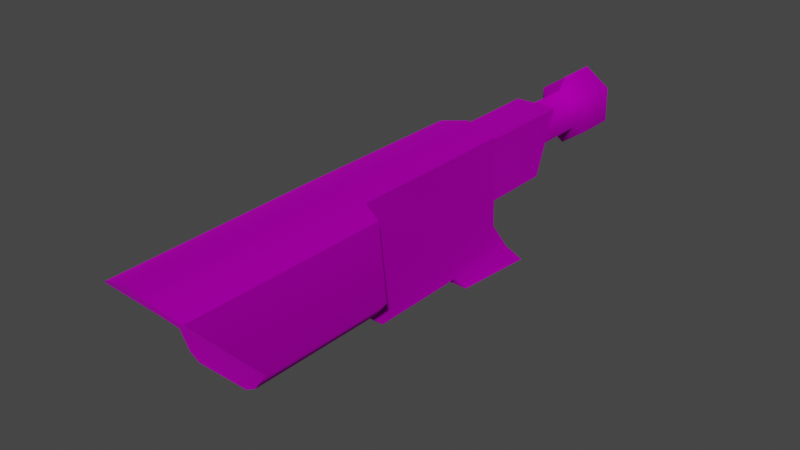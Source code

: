 # Source: TE_FireSleet_Scope.blend  (saved by Blender 2.80.75; exported with 4.5.12 LTS)
import bpy
from mathutils import Matrix  # noqa: F401  (used for matrix-valued properties, if any)

bpy.ops.wm.read_factory_settings(use_empty=True)
scene = bpy.context.scene
scene.name = 'Scene'

# ---- collections
col_collection = bpy.data.collections.new('Collection'); scene.collection.children.link(col_collection)

# ---- images (referenced by path relative to the original .blend; pixels are not part of the script)
import os
ASSET_DIR = os.environ.get("B2B_ASSET_DIR", "")  # directory of the original .blend (textures are referenced by path, not embedded)
HERE = os.path.dirname(os.path.abspath(__file__))  # packed textures are extracted next to this script under _unpacked/

def load_image(name, relpath, width, height, colorspace="sRGB"):
    """Load a texture the original file referenced (path relative to the .blend, or extracted next to this script)."""
    p = next((c for c in (os.path.join(HERE, relpath), os.path.join(ASSET_DIR, relpath)) if relpath and os.path.exists(c)), "")
    if p:
        img = bpy.data.images.load(p, check_existing=True)
        img.name = name
    else:  # same state as the original file: an image datablock whose file is absent (Cycles renders it pink)
        img = bpy.data.images.new(name, width, height)
        img.source = "FILE"
        img.filepath = "//" + (relpath or name)
    img.colorspace_settings.name = colorspace
    return img
img_map__2_001 = load_image('Map #2.001', 'fire_sleet.png', 1024, 1024, 'sRGB')

# ---- materials (node trees are filled in below, after node groups)
mat_01___default_slot__1 = bpy.data.materials.new('01 - Default Slot #1')
mat_01___default_slot__1.use_transparent_shadow = False
mat_01___default_slot__1.diffuse_color = (0.0, 0.0, 0.0, 1.0)
mat_01___default_slot__1.roughness = 0.5528
mat_01___default_slot__1.specular_intensity = 1.0
mat_01___default_slot__1.metallic = 1.0
mat_fire_sleet_001 = bpy.data.materials.new('fire_sleet.001')
mat_fire_sleet_001.use_transparent_shadow = False
mat_fire_sleet_001.diffuse_color = (0.588, 0.588, 0.588, 1.0)
mat_fire_sleet_001.roughness = 0.8586
mat_fire_sleet_001.specular_intensity = 0.0
mat_fire_sleet_001.metallic = 1.0
mat_emissive_001 = bpy.data.materials.new('emissive.001')
mat_emissive_001.use_transparent_shadow = False
mat_emissive_001.diffuse_color = (0.1569, 0.698, 0.6549, 1.0)
mat_emissive_001.roughness = 0.8586
mat_emissive_001.specular_intensity = 0.0
mat_emissive_001.metallic = 1.0
mat_01___default_slot__4_001 = bpy.data.materials.new('01 - Default Slot #4.001')
mat_01___default_slot__4_001.use_transparent_shadow = False
mat_01___default_slot__4_001.diffuse_color = (0.0, 0.0, 0.0, 1.0)
mat_01___default_slot__4_001.roughness = 0.5528
mat_01___default_slot__4_001.specular_intensity = 1.0
mat_01___default_slot__4_001.metallic = 1.0
mat_01___default_slot__5_001 = bpy.data.materials.new('01 - Default Slot #5.001')
mat_01___default_slot__5_001.use_transparent_shadow = False
mat_01___default_slot__5_001.diffuse_color = (0.0, 0.0, 0.0, 1.0)
mat_01___default_slot__5_001.roughness = 0.5528
mat_01___default_slot__5_001.specular_intensity = 1.0
mat_01___default_slot__5_001.metallic = 1.0
mat_01___default_slot__6_001 = bpy.data.materials.new('01 - Default Slot #6.001')
mat_01___default_slot__6_001.use_transparent_shadow = False
mat_01___default_slot__6_001.diffuse_color = (0.0, 0.0, 0.0, 1.0)
mat_01___default_slot__6_001.roughness = 0.5528
mat_01___default_slot__6_001.specular_intensity = 1.0
mat_01___default_slot__6_001.metallic = 1.0
mat_01___default_slot__7_001 = bpy.data.materials.new('01 - Default Slot #7.001')
mat_01___default_slot__7_001.use_transparent_shadow = False
mat_01___default_slot__7_001.diffuse_color = (0.0, 0.0, 0.0, 1.0)
mat_01___default_slot__7_001.roughness = 0.5528
mat_01___default_slot__7_001.specular_intensity = 1.0
mat_01___default_slot__7_001.metallic = 1.0
mat_01___default_slot__8_001 = bpy.data.materials.new('01 - Default Slot #8.001')
mat_01___default_slot__8_001.use_transparent_shadow = False
mat_01___default_slot__8_001.diffuse_color = (0.0, 0.0, 0.0, 1.0)
mat_01___default_slot__8_001.roughness = 0.5528
mat_01___default_slot__8_001.specular_intensity = 1.0
mat_01___default_slot__8_001.metallic = 1.0
mat_01___default_slot__9_001 = bpy.data.materials.new('01 - Default Slot #9.001')
mat_01___default_slot__9_001.use_transparent_shadow = False
mat_01___default_slot__9_001.diffuse_color = (0.0, 0.0, 0.0, 1.0)
mat_01___default_slot__9_001.roughness = 0.5528
mat_01___default_slot__9_001.specular_intensity = 1.0
mat_01___default_slot__9_001.metallic = 1.0
mat_01___default_slot__10_001 = bpy.data.materials.new('01 - Default Slot #10.001')
mat_01___default_slot__10_001.use_transparent_shadow = False
mat_01___default_slot__10_001.diffuse_color = (0.0, 0.0, 0.0, 1.0)
mat_01___default_slot__10_001.roughness = 0.5528
mat_01___default_slot__10_001.specular_intensity = 1.0
mat_01___default_slot__10_001.metallic = 1.0

# ---- material node trees
mat_01___default_slot__1.use_nodes = True; mat_01___default_slot__1.node_tree.nodes.clear()
_N = mat_01___default_slot__1.node_tree.nodes; _L = mat_01___default_slot__1.node_tree.links
n0 = _N.new('ShaderNodeOutputMaterial'); n0.name = 'Material Output'; n0.location = (300, 300)
n1 = _N.new('ShaderNodeBsdfPrincipled'); n1.name = 'Principled BSDF'; n1.location = (10, 300)
n1.distribution = 'GGX'
n1.subsurface_method = 'BURLEY'
n1.inputs[0].default_value = (0.0, 0.0, 0.0, 1.0)
n1.inputs[1].default_value = 1.0
n1.inputs[2].default_value = 0.5528
n1.inputs[3].default_value = 1.45
n1.inputs[13].default_value = 2.0
n1.inputs[27].default_value = (0.0, 0.0, 0.0, 1.0)
n1.inputs[28].default_value = 1.0
n2 = _N.new('ShaderNodeNormalMap'); n2.name = 'Normal Map'; n2.location = (-300, -300)
n2.label = 'Normal/Map'
n2.inputs[0].default_value = 0.14
_L.new(n1.outputs[0], n0.inputs[0])
_L.new(n2.outputs[0], n1.inputs[5])
n0.is_active_output = True
mat_fire_sleet_001.use_nodes = True; mat_fire_sleet_001.node_tree.nodes.clear()
_N = mat_fire_sleet_001.node_tree.nodes; _L = mat_fire_sleet_001.node_tree.links
n0 = _N.new('ShaderNodeOutputMaterial'); n0.name = 'Material Output'; n0.location = (300, 300)
n1 = _N.new('ShaderNodeBsdfPrincipled'); n1.name = 'Principled BSDF'; n1.location = (10, 300)
n1.distribution = 'GGX'
n1.subsurface_method = 'BURLEY'
n1.inputs[1].default_value = 1.0
n1.inputs[2].default_value = 0.8586
n1.inputs[3].default_value = 1.45
n1.inputs[13].default_value = 0.0
n1.inputs[27].default_value = (0.0, 0.0, 0.0, 1.0)
n1.inputs[28].default_value = 1.0
n2 = _N.new('ShaderNodeNormalMap'); n2.name = 'Normal Map'; n2.location = (-300, -300)
n2.label = 'Normal/Map'
n2.inputs[0].default_value = 0.14
n3 = _N.new('ShaderNodeTexImage'); n3.name = 'Image Texture'; n3.location = (-300, 600)
n3.image = img_map__2_001
_L.new(n1.outputs[0], n0.inputs[0])
_L.new(n2.outputs[0], n1.inputs[5])
_L.new(n3.outputs[0], n1.inputs[0])
n0.is_active_output = True
mat_emissive_001.use_nodes = True; mat_emissive_001.node_tree.nodes.clear()
_N = mat_emissive_001.node_tree.nodes; _L = mat_emissive_001.node_tree.links
n0 = _N.new('ShaderNodeOutputMaterial'); n0.name = 'Material Output'; n0.location = (300, 300)
n1 = _N.new('ShaderNodeBsdfPrincipled'); n1.name = 'Principled BSDF'; n1.location = (10, 300)
n1.distribution = 'GGX'
n1.subsurface_method = 'BURLEY'
n1.inputs[0].default_value = (0.1569, 0.698, 0.6549, 1.0)
n1.inputs[1].default_value = 1.0
n1.inputs[2].default_value = 0.8586
n1.inputs[3].default_value = 1.45
n1.inputs[13].default_value = 0.0
n1.inputs[27].default_value = (0.0, 0.0, 0.0, 1.0)
n1.inputs[28].default_value = 1.0
n2 = _N.new('ShaderNodeNormalMap'); n2.name = 'Normal Map'; n2.location = (-300, -300)
n2.label = 'Normal/Map'
n2.inputs[0].default_value = 0.14
_L.new(n1.outputs[0], n0.inputs[0])
_L.new(n2.outputs[0], n1.inputs[5])
n0.is_active_output = True
mat_01___default_slot__4_001.use_nodes = True; mat_01___default_slot__4_001.node_tree.nodes.clear()
_N = mat_01___default_slot__4_001.node_tree.nodes; _L = mat_01___default_slot__4_001.node_tree.links
n0 = _N.new('ShaderNodeOutputMaterial'); n0.name = 'Material Output'; n0.location = (300, 300)
n1 = _N.new('ShaderNodeBsdfPrincipled'); n1.name = 'Principled BSDF'; n1.location = (10, 300)
n1.distribution = 'GGX'
n1.subsurface_method = 'BURLEY'
n1.inputs[0].default_value = (0.0, 0.0, 0.0, 1.0)
n1.inputs[1].default_value = 1.0
n1.inputs[2].default_value = 0.5528
n1.inputs[3].default_value = 1.45
n1.inputs[13].default_value = 2.0
n1.inputs[27].default_value = (0.0, 0.0, 0.0, 1.0)
n1.inputs[28].default_value = 1.0
n2 = _N.new('ShaderNodeNormalMap'); n2.name = 'Normal Map'; n2.location = (-300, -300)
n2.label = 'Normal/Map'
n2.inputs[0].default_value = 0.14
_L.new(n1.outputs[0], n0.inputs[0])
_L.new(n2.outputs[0], n1.inputs[5])
n0.is_active_output = True
mat_01___default_slot__5_001.use_nodes = True; mat_01___default_slot__5_001.node_tree.nodes.clear()
_N = mat_01___default_slot__5_001.node_tree.nodes; _L = mat_01___default_slot__5_001.node_tree.links
n0 = _N.new('ShaderNodeOutputMaterial'); n0.name = 'Material Output'; n0.location = (300, 300)
n1 = _N.new('ShaderNodeBsdfPrincipled'); n1.name = 'Principled BSDF'; n1.location = (10, 300)
n1.distribution = 'GGX'
n1.subsurface_method = 'BURLEY'
n1.inputs[0].default_value = (0.0, 0.0, 0.0, 1.0)
n1.inputs[1].default_value = 1.0
n1.inputs[2].default_value = 0.5528
n1.inputs[3].default_value = 1.45
n1.inputs[13].default_value = 2.0
n1.inputs[27].default_value = (0.0, 0.0, 0.0, 1.0)
n1.inputs[28].default_value = 1.0
n2 = _N.new('ShaderNodeNormalMap'); n2.name = 'Normal Map'; n2.location = (-300, -300)
n2.label = 'Normal/Map'
n2.inputs[0].default_value = 0.14
_L.new(n1.outputs[0], n0.inputs[0])
_L.new(n2.outputs[0], n1.inputs[5])
n0.is_active_output = True
mat_01___default_slot__6_001.use_nodes = True; mat_01___default_slot__6_001.node_tree.nodes.clear()
_N = mat_01___default_slot__6_001.node_tree.nodes; _L = mat_01___default_slot__6_001.node_tree.links
n0 = _N.new('ShaderNodeOutputMaterial'); n0.name = 'Material Output'; n0.location = (300, 300)
n1 = _N.new('ShaderNodeBsdfPrincipled'); n1.name = 'Principled BSDF'; n1.location = (10, 300)
n1.distribution = 'GGX'
n1.subsurface_method = 'BURLEY'
n1.inputs[0].default_value = (0.0, 0.0, 0.0, 1.0)
n1.inputs[1].default_value = 1.0
n1.inputs[2].default_value = 0.5528
n1.inputs[3].default_value = 1.45
n1.inputs[13].default_value = 2.0
n1.inputs[27].default_value = (0.0, 0.0, 0.0, 1.0)
n1.inputs[28].default_value = 1.0
n2 = _N.new('ShaderNodeNormalMap'); n2.name = 'Normal Map'; n2.location = (-300, -300)
n2.label = 'Normal/Map'
n2.inputs[0].default_value = 0.14
_L.new(n1.outputs[0], n0.inputs[0])
_L.new(n2.outputs[0], n1.inputs[5])
n0.is_active_output = True
mat_01___default_slot__7_001.use_nodes = True; mat_01___default_slot__7_001.node_tree.nodes.clear()
_N = mat_01___default_slot__7_001.node_tree.nodes; _L = mat_01___default_slot__7_001.node_tree.links
n0 = _N.new('ShaderNodeOutputMaterial'); n0.name = 'Material Output'; n0.location = (300, 300)
n1 = _N.new('ShaderNodeBsdfPrincipled'); n1.name = 'Principled BSDF'; n1.location = (10, 300)
n1.distribution = 'GGX'
n1.subsurface_method = 'BURLEY'
n1.inputs[0].default_value = (0.0, 0.0, 0.0, 1.0)
n1.inputs[1].default_value = 1.0
n1.inputs[2].default_value = 0.5528
n1.inputs[3].default_value = 1.45
n1.inputs[13].default_value = 2.0
n1.inputs[27].default_value = (0.0, 0.0, 0.0, 1.0)
n1.inputs[28].default_value = 1.0
n2 = _N.new('ShaderNodeNormalMap'); n2.name = 'Normal Map'; n2.location = (-300, -300)
n2.label = 'Normal/Map'
n2.inputs[0].default_value = 0.14
_L.new(n1.outputs[0], n0.inputs[0])
_L.new(n2.outputs[0], n1.inputs[5])
n0.is_active_output = True
mat_01___default_slot__8_001.use_nodes = True; mat_01___default_slot__8_001.node_tree.nodes.clear()
_N = mat_01___default_slot__8_001.node_tree.nodes; _L = mat_01___default_slot__8_001.node_tree.links
n0 = _N.new('ShaderNodeOutputMaterial'); n0.name = 'Material Output'; n0.location = (300, 300)
n1 = _N.new('ShaderNodeBsdfPrincipled'); n1.name = 'Principled BSDF'; n1.location = (10, 300)
n1.distribution = 'GGX'
n1.subsurface_method = 'BURLEY'
n1.inputs[0].default_value = (0.0, 0.0, 0.0, 1.0)
n1.inputs[1].default_value = 1.0
n1.inputs[2].default_value = 0.5528
n1.inputs[3].default_value = 1.45
n1.inputs[13].default_value = 2.0
n1.inputs[27].default_value = (0.0, 0.0, 0.0, 1.0)
n1.inputs[28].default_value = 1.0
n2 = _N.new('ShaderNodeNormalMap'); n2.name = 'Normal Map'; n2.location = (-300, -300)
n2.label = 'Normal/Map'
n2.inputs[0].default_value = 0.14
_L.new(n1.outputs[0], n0.inputs[0])
_L.new(n2.outputs[0], n1.inputs[5])
n0.is_active_output = True
mat_01___default_slot__9_001.use_nodes = True; mat_01___default_slot__9_001.node_tree.nodes.clear()
_N = mat_01___default_slot__9_001.node_tree.nodes; _L = mat_01___default_slot__9_001.node_tree.links
n0 = _N.new('ShaderNodeOutputMaterial'); n0.name = 'Material Output'; n0.location = (300, 300)
n1 = _N.new('ShaderNodeBsdfPrincipled'); n1.name = 'Principled BSDF'; n1.location = (10, 300)
n1.distribution = 'GGX'
n1.subsurface_method = 'BURLEY'
n1.inputs[0].default_value = (0.0, 0.0, 0.0, 1.0)
n1.inputs[1].default_value = 1.0
n1.inputs[2].default_value = 0.5528
n1.inputs[3].default_value = 1.45
n1.inputs[13].default_value = 2.0
n1.inputs[27].default_value = (0.0, 0.0, 0.0, 1.0)
n1.inputs[28].default_value = 1.0
n2 = _N.new('ShaderNodeNormalMap'); n2.name = 'Normal Map'; n2.location = (-300, -300)
n2.label = 'Normal/Map'
n2.inputs[0].default_value = 0.14
_L.new(n1.outputs[0], n0.inputs[0])
_L.new(n2.outputs[0], n1.inputs[5])
n0.is_active_output = True
mat_01___default_slot__10_001.use_nodes = True; mat_01___default_slot__10_001.node_tree.nodes.clear()
_N = mat_01___default_slot__10_001.node_tree.nodes; _L = mat_01___default_slot__10_001.node_tree.links
n0 = _N.new('ShaderNodeOutputMaterial'); n0.name = 'Material Output'; n0.location = (300, 300)
n1 = _N.new('ShaderNodeBsdfPrincipled'); n1.name = 'Principled BSDF'; n1.location = (10, 300)
n1.distribution = 'GGX'
n1.subsurface_method = 'BURLEY'
n1.inputs[0].default_value = (0.0, 0.0, 0.0, 1.0)
n1.inputs[1].default_value = 1.0
n1.inputs[2].default_value = 0.5528
n1.inputs[3].default_value = 1.45
n1.inputs[13].default_value = 2.0
n1.inputs[27].default_value = (0.0, 0.0, 0.0, 1.0)
n1.inputs[28].default_value = 1.0
n2 = _N.new('ShaderNodeNormalMap'); n2.name = 'Normal Map'; n2.location = (-300, -300)
n2.label = 'Normal/Map'
n2.inputs[0].default_value = 0.14
_L.new(n1.outputs[0], n0.inputs[0])
_L.new(n2.outputs[0], n1.inputs[5])
n0.is_active_output = True

# ---- world
world_world = bpy.data.worlds.new('World'); scene.world = world_world
world_world.use_nodes = True; world_world.node_tree.nodes.clear()
_N = world_world.node_tree.nodes; _L = world_world.node_tree.links
n0 = _N.new('ShaderNodeOutputWorld'); n0.name = 'World Output'; n0.location = (300, 300)
n1 = _N.new('ShaderNodeBackground'); n1.name = 'Background'; n1.location = (10, 300)
n1.inputs[0].default_value = (0.05088, 0.05088, 0.05088, 1.0)
_L.new(n1.outputs[0], n0.inputs[0])
n0.is_active_output = True
world_world.color = (0.05088, 0.05088, 0.05088)
world_world.use_sun_shadow = False
world_world.sun_shadow_jitter_overblur = 0.0

# ---- meshes
me_mesh_003 = bpy.data.meshes.new('Mesh.003')
me_mesh_003.from_pydata([(0.1006, 0.107, 0.05276), (0.03378, 0.0527, 0.04443), (-0.08462, 0.05002, 0.04352), (-0.07332, -0.444, 0.02309), (0.04012, -0.3476, 0.02688), (0.06728, -0.3482, 0.02705), (0.06317, -0.1696, 0.03259), (0.08563, -0.145, 0.03351), (0.08161, -0.01552, 0.03752), (0.09412, -0.007756, 0.04914), (0.101, 0.1085, 0.004732), (0.03407, 0.054, 0.00257), (-0.09535, 0.05099, 0.001579), (-0.08392, -0.4484, -0.01391), (0.04038, -0.3465, -0.009869), (0.09445, -0.006259, 0.001111), (0.08187, -0.01437, 0.0007706), (0.08589, -0.1439, -0.003237), (0.06342, -0.1685, -0.00416), (0.06754, -0.3471, -0.009699), (0.0373, -0.1706, 0.03749), (-0.07949, -0.1741, 0.03657), (-0.05864, -0.4333, 0.04651), (0.03653, -0.3487, 0.05729), (0.05948, -0.3489, 0.04114), (0.05514, -0.1703, 0.04668), (0.03332, -0.1715, 0.06279), (-0.06478, -0.1742, 0.05454), (0.07743, 0.08836, 0.04072), (0.07784, 0.08963, 0.003984), (0.01677, 0.06923, 0.002925), (0.01007, 0.06812, 0.03127), (-0.07283, 0.06631, 0.03064), (-0.07384, 0.06713, 0.002231), (0.01413, 0.1599, 0.005731), (0.007359, 0.161, 0.03415), (-0.07653, 0.1917, 0.03453), (-0.07755, 0.1926, 0.006115), (-0.07799, 0.2503, 0.005608), (-0.06222, 0.2501, 0.02881), (-0.03037, 0.2511, 0.02906), (-0.01428, 0.2523, 0.00611), (-0.03005, 0.2525, -0.01709), (-0.0619, 0.2515, -0.01734), (-0.07541, 0.1661, 0.003001), (-0.05964, 0.1659, 0.0262), (-0.02779, 0.1669, 0.02645), (-0.0117, 0.1681, 0.003503), (-0.02747, 0.1683, -0.0197), (-0.05932, 0.1673, -0.01995), (-0.07034, 0.2621, 0.04023), (-0.09369, 0.2624, 0.005875), (-0.06987, 0.2642, -0.02811), (-0.0227, 0.2656, -0.02774), (0.0006535, 0.2653, 0.006619), (-0.02317, 0.2635, 0.04061), (-0.07194, 0.3142, 0.04185), (-0.09529, 0.3146, 0.007489), (-0.07147, 0.3163, -0.0265), (-0.02429, 0.3178, -0.02613), (-0.0009444, 0.3174, 0.008233), (-0.02477, 0.3156, 0.04222), (0.1013, 0.11, -0.04329), (0.07794, 0.09065, -0.03277), (0.007753, 0.1628, -0.02265), (-0.07614, 0.1935, -0.02228), (-0.08404, 0.05263, -0.04019), (-0.07891, -0.1715, -0.04714), (-0.07281, -0.4417, -0.0504), (0.04063, -0.3454, -0.04661), (0.06779, -0.346, -0.04644), (0.06368, -0.1673, -0.04091), (0.08614, -0.1427, -0.03998), (0.08212, -0.01323, -0.03598), (0.09479, -0.004762, -0.04691), (0.03425, -0.1673, -0.07158), (0.05585, -0.1671, -0.05512), (0.06018, -0.3457, -0.06066), (0.03746, -0.3445, -0.07708), (-0.06396, -0.1705, -0.06488), (-0.05781, -0.4296, -0.07291), (0.03788, -0.168, -0.04622), (0.03436, 0.0553, -0.03929), (0.01046, 0.06989, -0.02553), (-0.07243, 0.06808, -0.02616)], [], [(0, 10, 29), (29, 28, 0), (34, 37, 36), (36, 35, 34), (12, 13, 3), (12, 3, 21), (12, 21, 2), (13, 14, 4), (4, 3, 13), (14, 19, 5), (5, 4, 14), (19, 18, 6), (6, 5, 19), (18, 17, 7), (7, 6, 18), (17, 16, 8), (8, 7, 17), (16, 15, 9), (9, 8, 16), (23, 24, 25), (25, 26, 23), (27, 22, 23), (23, 26, 27), (0, 28, 8), (8, 9, 0), (1, 2, 21), (21, 20, 1), (3, 4, 23), (23, 22, 3), (4, 5, 24), (24, 23, 4), (5, 6, 25), (25, 24, 5), (6, 20, 26), (26, 25, 6), (20, 21, 27), (27, 26, 20), (21, 3, 22), (22, 27, 21), (8, 28, 1), (1, 20, 6), (8, 1, 6), (8, 6, 7), (1, 28, 29), (29, 11, 1), (11, 30, 31), (31, 1, 11), (1, 31, 32), (32, 2, 1), (2, 32, 33), (33, 12, 2), (30, 34, 35), (35, 31, 30), (31, 35, 36), (36, 32, 31), (32, 36, 37), (37, 33, 32), (38, 44, 45), (45, 39, 38), (39, 45, 46), (46, 40, 39), (40, 46, 47), (47, 41, 40), (41, 47, 48), (48, 42, 41), (42, 48, 49), (49, 43, 42), (43, 49, 44), (44, 38, 43), (57, 56, 61), (61, 60, 59), (57, 61, 59), (58, 57, 59), (39, 50, 51), (51, 38, 39), (38, 51, 52), (52, 43, 38), (43, 52, 53), (53, 42, 43), (42, 53, 54), (54, 41, 42), (41, 54, 55), (55, 40, 41), (40, 55, 50), (50, 39, 40), (50, 56, 57), (57, 51, 50), (51, 57, 58), (58, 52, 51), (52, 58, 59), (59, 53, 52), (53, 59, 60), (60, 54, 53), (54, 60, 61), (61, 55, 54), (55, 61, 56), (56, 50, 55), (62, 63, 29), (29, 10, 62), (34, 64, 65), (65, 37, 34), (12, 66, 67), (12, 67, 68), (12, 68, 13), (13, 68, 69), (69, 14, 13), (14, 69, 70), (70, 19, 14), (19, 70, 71), (71, 18, 19), (18, 71, 72), (72, 17, 18), (17, 72, 73), (73, 16, 17), (16, 73, 74), (74, 15, 16), (78, 75, 76), (76, 77, 78), (79, 75, 78), (78, 80, 79), (62, 74, 73), (73, 63, 62), (82, 81, 67), (67, 66, 82), (68, 80, 78), (78, 69, 68), (69, 78, 77), (77, 70, 69), (70, 77, 76), (76, 71, 70), (71, 76, 75), (75, 81, 71), (81, 75, 79), (79, 67, 81), (67, 79, 80), (80, 68, 67), (73, 72, 71), (71, 81, 82), (73, 71, 82), (73, 82, 63), (82, 11, 29), (29, 63, 82), (11, 82, 83), (83, 30, 11), (82, 66, 84), (84, 83, 82), (66, 12, 33), (33, 84, 66), (30, 83, 64), (64, 34, 30), (83, 84, 65), (65, 64, 83), (84, 33, 37), (37, 65, 84)])
me_mesh_003.polygons.foreach_set('use_smooth', [True] * 154)
me_mesh_003.polygons.foreach_set('material_index', [1, 1, 1, 1, 1, 1, 1, 1, 1, 1, 1, 1, 1, 1, 1, 1, 1, 1, 1, 1, 1, 1, 1, 1, 1, 1, 1, 1, 1, 1, 1, 1, 1, 1, 1, 1, 1, 1, 1, 1, 1, 1, 1, 1, 1, 1, 1, 1, 1, 1, 1, 1, 1, 1, 1, 1, 1, 1, 1, 1, 1, 1, 1, 1, 1, 1, 1, 1, 1, 1, 1, 1, 1, 1, 1, 1, 1, 1, 1, 1, 1, 1, 1, 1, 1, 1, 1, 1, 1, 1, 1, 1, 1, 1, 1, 1, 1, 1, 1, 1, 1, 1, 1, 1, 1, 1, 1, 1, 1, 1, 1, 1, 1, 1, 1, 1, 1, 1, 1, 1, 1, 1, 1, 1, 1, 1, 1, 1, 1, 1, 1, 1, 1, 1, 1, 1, 1, 1, 1, 1, 1, 1, 1, 1, 1, 1, 1, 1, 1, 1, 1, 1, 1, 1])
_k = set([(0, 10), (0, 28), (1, 11), (1, 28), (1, 31), (2, 12), (2, 21), (2, 32), (3, 13), (3, 22), (5, 19), (5, 24), (6, 7), (6, 20), (6, 25), (7, 8), (8, 9), (8, 16), (9, 15), (10, 62), (11, 82), (12, 66), (13, 68), (15, 74), (16, 73), (19, 70), (20, 21), (21, 27), (22, 23), (22, 27), (23, 24), (25, 26), (26, 27), (30, 31), (30, 83), (31, 35), (32, 33), (32, 36), (33, 84), (34, 35), (34, 64), (35, 36), (36, 37), (37, 65), (38, 44), (38, 51), (40, 47), (41, 47), (41, 54), (43, 44), (51, 57), (54, 60), (56, 57), (56, 61), (57, 58), (58, 59), (59, 60), (60, 61), (62, 63), (63, 82), (64, 65), (64, 83), (65, 84), (66, 67), (66, 84), (67, 79), (67, 81), (68, 80), (70, 77), (71, 72), (71, 76), (71, 81), (72, 73), (73, 74), (75, 76), (75, 79), (77, 78), (78, 80), (79, 80), (82, 83)])
me_mesh_003.attributes.new('sharp_edge', 'BOOLEAN', 'EDGE').data.foreach_set('value', [ (min(e.vertices), max(e.vertices)) in _k for e in me_mesh_003.edges])
_uv = me_mesh_003.uv_layers.new(name='UVChannel_1')
_uv.uv.foreach_set('vector', [0.5216, 0.3696, 0.5216, 0.3907, 0.5009, 0.3907, 0.5009, 0.3907, 0.5008, 0.3746, 0.5216, 0.3696, 0.7068, 1.566, 0.6663, 1.566, 0.6667, 1.577, 0.6667, 1.577, 0.7039, 1.577, 0.7068, 1.566, 0.663, 0.6135, 0.519, 0.6118, 0.5186, 0.5992, 0.663, 0.6135, 0.5186, 0.5992, 0.5933, 0.5981, 0.663, 0.6135, 0.5933, 0.5981, 0.663, 0.5978, 0.4439, 0.3386, 0.4439, 0.2777, 0.4615, 0.2777, 0.4615, 0.2777, 0.4615, 0.3333, 0.4439, 0.3386, 0.4439, 0.2777, 0.4439, 0.2647, 0.4615, 0.2647, 0.4615, 0.2647, 0.4615, 0.2777, 0.4439, 0.2777, 0.5439, 0.5442, 0.5939, 0.5437, 0.5939, 0.5437, 0.5939, 0.5437, 0.5439, 0.5442, 0.5439, 0.5442, 0.5939, 0.5437, 0.6082, 0.5368, 0.6082, 0.5368, 0.6082, 0.5368, 0.5939, 0.5437, 0.5939, 0.5437, 0.6082, 0.5368, 0.6496, 0.5368, 0.6496, 0.5368, 0.6496, 0.5368, 0.6082, 0.5368, 0.6082, 0.5368, 0.6496, 0.5368, 0.652, 0.5305, 0.652, 0.5305, 0.652, 0.5305, 0.6496, 0.5368, 0.6496, 0.5368, 0.5444, 0.5551, 0.5439, 0.547, 0.5939, 0.5466, 0.5939, 0.5466, 0.5939, 0.5544, 0.5444, 0.5551, 0.5939, 0.5844, 0.523, 0.5832, 0.5444, 0.5551, 0.5444, 0.5551, 0.5939, 0.5544, 0.5939, 0.5844, 0.6774, 0.53, 0.6712, 0.5371, 0.6496, 0.5368, 0.6496, 0.5368, 0.652, 0.5305, 0.6774, 0.53, 0.6638, 0.5509, 0.6641, 0.582, 0.5939, 0.5821, 0.5939, 0.5821, 0.5939, 0.5514, 0.6638, 0.5509, 0.4615, 0.3333, 0.4615, 0.2777, 0.4761, 0.2793, 0.4761, 0.2793, 0.4725, 0.3261, 0.4615, 0.3333, 0.4615, 0.2777, 0.4615, 0.2647, 0.4683, 0.2684, 0.4683, 0.2684, 0.4761, 0.2793, 0.4615, 0.2777, 0.5439, 0.5442, 0.5939, 0.5437, 0.5939, 0.5466, 0.5939, 0.5466, 0.5439, 0.547, 0.5439, 0.5442, 0.7479, 0.4967, 0.7369, 0.4984, 0.7349, 0.509, 0.7349, 0.509, 0.7443, 0.5025, 0.7479, 0.4967, 0.7369, 0.4984, 0.6877, 0.4965, 0.6937, 0.5042, 0.6937, 0.5042, 0.7349, 0.509, 0.7369, 0.4984, 0.5933, 0.5981, 0.5186, 0.5992, 0.5221, 0.5844, 0.5221, 0.5844, 0.5933, 0.584, 0.5933, 0.5981, 0.6496, 0.5368, 0.6712, 0.5371, 0.6638, 0.5509, 0.6638, 0.5509, 0.5939, 0.5514, 0.5939, 0.5437, 0.6496, 0.5368, 0.6638, 0.5509, 0.5939, 0.5437, 0.6496, 0.5368, 0.5939, 0.5437, 0.6082, 0.5368, 0.4618, 0.3723, 0.5008, 0.3746, 0.5009, 0.3907, 0.5009, 0.3907, 0.4618, 0.3907, 0.4618, 0.3723, 0.6638, 0.5509, 0.6688, 0.5559, 0.6688, 0.5579, 0.6688, 0.5579, 0.6638, 0.5509, 0.6638, 0.5509, 0.6638, 0.5509, 0.6688, 0.5579, 0.669, 0.58, 0.669, 0.58, 0.6641, 0.582, 0.6638, 0.5509, 0.6641, 0.582, 0.669, 0.58, 0.669, 0.5804, 0.669, 0.5804, 0.6641, 0.587, 0.6641, 0.582, 0.6688, 0.5559, 0.7059, 0.5554, 0.7066, 0.5574, 0.7066, 0.5574, 0.6688, 0.5579, 0.6688, 0.5559, 0.6688, 0.5579, 0.7066, 0.5574, 0.7173, 0.5796, 0.7173, 0.5796, 0.669, 0.58, 0.6688, 0.5579, 0.6714, 0.573, 0.7048, 0.573, 0.7048, 0.5576, 0.7048, 0.5576, 0.6713, 0.5576, 0.6714, 0.573, 0.7361, 0.5765, 0.7092, 0.5765, 0.7092, 0.5718, 0.7092, 0.5718, 0.7361, 0.5718, 0.7361, 0.5765, 0.7361, 0.5718, 0.7092, 0.5718, 0.7092, 0.5622, 0.7092, 0.5622, 0.7361, 0.5622, 0.7361, 0.5718, 0.7361, 0.5622, 0.7092, 0.5622, 0.7092, 0.5575, 0.7092, 0.5575, 0.7361, 0.5575, 0.7361, 0.5622, 0.7366, 0.5565, 0.7096, 0.5565, 0.7096, 0.5615, 0.7096, 0.5615, 0.7366, 0.5615, 0.7366, 0.5565, 0.7366, 0.5615, 0.7096, 0.5615, 0.7096, 0.5715, 0.7096, 0.5715, 0.7366, 0.5715, 0.7366, 0.5615, 0.7366, 0.5715, 0.7096, 0.5715, 0.7096, 0.5765, 0.7096, 0.5765, 0.7366, 0.5765, 0.7366, 0.5715, 0.5534, 0.2568, 0.5217, 0.2778, 0.5217, 0.32, 0.5217, 0.32, 0.5534, 0.341, 0.5851, 0.32, 0.5534, 0.2568, 0.5217, 0.32, 0.5851, 0.32, 0.5851, 0.2778, 0.5534, 0.2568, 0.5851, 0.32, 0.7361, 0.5718, 0.7401, 0.574, 0.7401, 0.5811, 0.7401, 0.5811, 0.7361, 0.5765, 0.7361, 0.5718, 0.7366, 0.5765, 0.7406, 0.5813, 0.7406, 0.5739, 0.7406, 0.5739, 0.7366, 0.5715, 0.7366, 0.5765, 0.7366, 0.5715, 0.7406, 0.5739, 0.7406, 0.5591, 0.7406, 0.5591, 0.7366, 0.5615, 0.7366, 0.5715, 0.7366, 0.5615, 0.7406, 0.5591, 0.7406, 0.5517, 0.7406, 0.5517, 0.7366, 0.5565, 0.7366, 0.5615, 0.7361, 0.5575, 0.7401, 0.5529, 0.7401, 0.5599, 0.7401, 0.5599, 0.7361, 0.5622, 0.7361, 0.5575, 0.7361, 0.5622, 0.7401, 0.5599, 0.7401, 0.574, 0.7401, 0.574, 0.7361, 0.5718, 0.7361, 0.5622, 0.7401, 0.574, 0.7568, 0.574, 0.7568, 0.5811, 0.7568, 0.5811, 0.7401, 0.5811, 0.7401, 0.574, 0.7406, 0.5813, 0.7573, 0.5813, 0.7573, 0.5739, 0.7573, 0.5739, 0.7406, 0.5739, 0.7406, 0.5813, 0.7406, 0.5739, 0.7573, 0.5739, 0.7573, 0.5591, 0.7573, 0.5591, 0.7406, 0.5591, 0.7406, 0.5739, 0.7406, 0.5591, 0.7573, 0.5591, 0.7573, 0.5517, 0.7573, 0.5517, 0.7406, 0.5517, 0.7406, 0.5591, 0.7401, 0.5529, 0.7568, 0.5529, 0.7568, 0.5599, 0.7568, 0.5599, 0.7401, 0.5599, 0.7401, 0.5529, 0.7401, 0.5599, 0.7568, 0.5599, 0.7568, 0.574, 0.7568, 0.574, 0.7401, 0.574, 0.7401, 0.5599, 0.5216, 0.4119, 0.5008, 0.4069, 0.5009, 0.3907, 0.5009, 0.3907, 0.5216, 0.3907, 0.5216, 0.4119, 0.7068, 1.566, 0.7039, 1.554, 0.6667, 1.554, 0.6667, 1.554, 0.6663, 1.566, 0.7068, 1.566, 0.663, 0.6135, 0.663, 0.5978, 0.5933, 0.5981, 0.663, 0.6135, 0.5933, 0.5981, 0.5186, 0.5992, 0.663, 0.6135, 0.5186, 0.5992, 0.519, 0.6118, 0.4439, 0.3386, 0.4263, 0.3333, 0.4263, 0.2777, 0.4263, 0.2777, 0.4439, 0.2777, 0.4439, 0.3386, 0.4439, 0.2777, 0.4263, 0.2777, 0.4263, 0.2647, 0.4263, 0.2647, 0.4439, 0.2647, 0.4439, 0.2777, 0.5439, 0.5442, 0.5439, 0.5442, 0.5939, 0.5437, 0.5939, 0.5437, 0.5939, 0.5437, 0.5439, 0.5442, 0.5939, 0.5437, 0.5939, 0.5437, 0.6082, 0.5368, 0.6082, 0.5368, 0.6082, 0.5368, 0.5939, 0.5437, 0.6082, 0.5368, 0.6082, 0.5368, 0.6496, 0.5368, 0.6496, 0.5368, 0.6496, 0.5368, 0.6082, 0.5368, 0.6496, 0.5368, 0.6496, 0.5368, 0.652, 0.5305, 0.652, 0.5305, 0.652, 0.5305, 0.6496, 0.5368, 0.5444, 0.5551, 0.5939, 0.5544, 0.5939, 0.5466, 0.5939, 0.5466, 0.5439, 0.547, 0.5444, 0.5551, 0.5939, 0.5844, 0.5939, 0.5544, 0.5444, 0.5551, 0.5444, 0.5551, 0.523, 0.5832, 0.5939, 0.5844, 0.6774, 0.53, 0.652, 0.5305, 0.6496, 0.5368, 0.6496, 0.5368, 0.6712, 0.5371, 0.6774, 0.53, 0.6638, 0.5509, 0.5939, 0.5514, 0.5939, 0.5821, 0.5939, 0.5821, 0.6641, 0.582, 0.6638, 0.5509, 0.4263, 0.3333, 0.4154, 0.3261, 0.4118, 0.2793, 0.4118, 0.2793, 0.4263, 0.2777, 0.4263, 0.3333, 0.4263, 0.2777, 0.4118, 0.2793, 0.4196, 0.2684, 0.4196, 0.2684, 0.4263, 0.2647, 0.4263, 0.2777, 0.5439, 0.5442, 0.5439, 0.547, 0.5939, 0.5466, 0.5939, 0.5466, 0.5939, 0.5437, 0.5439, 0.5442, 0.7537, 0.5085, 0.7496, 0.5017, 0.7386, 0.4942, 0.7386, 0.4942, 0.741, 0.5065, 0.7537, 0.5085, 0.741, 0.5065, 0.7386, 0.4942, 0.6907, 0.4996, 0.6907, 0.4996, 0.6837, 0.5086, 0.741, 0.5065, 0.5933, 0.5981, 0.5933, 0.584, 0.5221, 0.5844, 0.5221, 0.5844, 0.5186, 0.5992, 0.5933, 0.5981, 0.6496, 0.5368, 0.6082, 0.5368, 0.5939, 0.5437, 0.5939, 0.5437, 0.5939, 0.5514, 0.6638, 0.5509, 0.6496, 0.5368, 0.5939, 0.5437, 0.6638, 0.5509, 0.6496, 0.5368, 0.6638, 0.5509, 0.6712, 0.5371, 0.4618, 0.4092, 0.4618, 0.3907, 0.5009, 0.3907, 0.5009, 0.3907, 0.5008, 0.4069, 0.4618, 0.4092, 0.6638, 0.5509, 0.6638, 0.5509, 0.6688, 0.5579, 0.6688, 0.5579, 0.6688, 0.5559, 0.6638, 0.5509, 0.6638, 0.5509, 0.6641, 0.582, 0.669, 0.58, 0.669, 0.58, 0.6688, 0.5579, 0.6638, 0.5509, 0.6641, 0.582, 0.6641, 0.587, 0.669, 0.5804, 0.669, 0.5804, 0.669, 0.58, 0.6641, 0.582, 0.6688, 0.5559, 0.6688, 0.5579, 0.7066, 0.5574, 0.7066, 0.5574, 0.7059, 0.5554, 0.6688, 0.5559, 0.6688, 0.5579, 0.669, 0.58, 0.7173, 0.5796, 0.7173, 0.5796, 0.7066, 0.5574, 0.6688, 0.5579, 0.6683, 0.5739, 0.6683, 0.557, 0.7049, 0.557, 0.7049, 0.557, 0.7049, 0.5739, 0.6683, 0.5739])
me_mesh_003.materials.append(mat_01___default_slot__1)
me_mesh_003.materials.append(mat_fire_sleet_001)
me_mesh_003.materials.append(mat_emissive_001)
me_mesh_003.materials.append(mat_01___default_slot__4_001)
me_mesh_003.materials.append(mat_01___default_slot__5_001)
me_mesh_003.materials.append(mat_01___default_slot__6_001)
me_mesh_003.materials.append(mat_01___default_slot__7_001)
me_mesh_003.materials.append(mat_01___default_slot__8_001)
me_mesh_003.materials.append(mat_01___default_slot__9_001)
me_mesh_003.materials.append(mat_01___default_slot__10_001)
me_mesh_003.use_remesh_preserve_volume = False
me_mesh_003.use_remesh_preserve_attributes = False
me_mesh_003.use_mirror_vertex_groups = False
me_mesh_003.update()
me_mesh_003.normals_split_custom_set([tuple(v) for v in zip(*[iter([-0.6316, 0.7751, 0.01978, -0.6316, 0.7751, 0.01978, -0.6316, 0.7751, 0.01978, -0.6316, 0.7751, 0.01978, -0.6316, 0.7751, 0.01978, -0.6316, 0.7751, 0.01978, 0.3421, 0.9391, 0.03164, 0.3359, 0.9414, 0.03167, 0.3374, 0.9412, 0.0203, 0.3374, 0.9412, 0.0203, 0.3437, 0.938, 0.04386, 0.3421, 0.9391, 0.03164, -0.9997, -0.02296, -0.007648, -0.9997, -0.02265, -0.00764, -0.9204, -0.03751, 0.3891, -0.9997, -0.02296, -0.007648, -0.9204, -0.03751, 0.3891, -0.9282, -0.03589, 0.3702, -0.9997, -0.02296, -0.007648, -0.9282, -0.03589, 0.3702, -0.9685, -0.02983, 0.247, 0.6451, -0.7638, -0.01933, 0.3264, -0.9448, -0.02719, 0.3172, -0.9482, -0.01724, 0.3172, -0.9482, -0.01724, 0.6518, -0.7541, -0.08066, 0.6451, -0.7638, -0.01933, 0.3264, -0.9448, -0.02719, -0.02196, -0.9993, -0.0313, -0.02188, -0.9988, -0.0429, -0.02188, -0.9988, -0.0429, 0.3172, -0.9482, -0.01724, 0.3264, -0.9448, -0.02719, 0.9997, 0.0228, 0.007645, 0.9365, -0.3507, -0.004436, 0.9551, -0.237, 0.178, 0.9551, -0.237, 0.178, 0.9669, 0.0149, 0.2547, 0.9997, 0.0228, 0.007645, 0.9365, -0.3507, -0.004436, 0.9379, -0.347, -0.004309, 0.9379, -0.347, -0.004309, 0.9379, -0.347, -0.004309, 0.9551, -0.237, 0.178, 0.9365, -0.3507, -0.004436, 0.9379, -0.347, -0.004309, 0.9995, 0.03082, 0.007893, 0.9995, 0.03082, 0.007893, 0.9995, 0.03082, 0.007893, 0.9379, -0.347, -0.004309, 0.9379, -0.347, -0.004309, 0.542, -0.8401, -0.02242, 0.542, -0.8401, -0.02242, 0.542, -0.8401, -0.02242, 0.542, -0.8401, -0.02242, 0.542, -0.8401, -0.02243, 0.542, -0.8401, -0.02242, 0.202, -0.02552, 0.979, 0.746, -0.002547, 0.6659, 0.7477, -0.004652, 0.6641, 0.7477, -0.004652, 0.6641, 0.2759, -0.02483, 0.9609, 0.202, -0.02552, 0.979, -0.08312, -0.03256, 0.996, -0.08364, -0.03286, 0.996, 0.202, -0.02552, 0.979, 0.202, -0.02552, 0.979, 0.2759, -0.02483, 0.9609, -0.08312, -0.03256, 0.996, -0.4718, -0.0363, 0.881, -0.2785, -0.04085, 0.9596, -0.1191, -0.02861, 0.9925, -0.1191, -0.02861, 0.9925, -0.6858, 0.01601, 0.7277, -0.4718, -0.0363, 0.881, 0.04835, 0.0776, 0.9958, -0.01298, 0.2468, 0.969, -0.006932, -0.03115, 0.9995, -0.006932, -0.03115, 0.9995, 0.0897, -0.02951, 0.9955, 0.04835, 0.0776, 0.9958, 0.6518, -0.7541, -0.08066, 0.3172, -0.9482, -0.01724, 0.4389, -0.8985, 0.0122, 0.4389, -0.8985, 0.0122, 0.6672, -0.7405, -0.08031, 0.6518, -0.7541, -0.08066, 0.3172, -0.9482, -0.01724, -0.02188, -0.9988, -0.0429, -0.02895, -0.9983, -0.05016, -0.02895, -0.9983, -0.05016, 0.4389, -0.8985, 0.0122, 0.3172, -0.9482, -0.01724, 0.9669, 0.0149, 0.2547, 0.9551, -0.237, 0.178, 0.7477, -0.004652, 0.6641, 0.7477, -0.004652, 0.6641, 0.746, -0.002547, 0.6659, 0.9669, 0.0149, 0.2547, -0.03088, 0.999, 0.03084, -0.03083, 0.999, 0.0309, -0.03085, 0.999, 0.03088, -0.03085, 0.999, 0.03088, -0.03101, 0.999, 0.0307, -0.03088, 0.999, 0.03084, -0.03083, 0.999, 0.0309, -0.03081, 0.999, 0.03108, -0.03081, 0.999, 0.03106, -0.03081, 0.999, 0.03106, -0.03085, 0.999, 0.03088, -0.03083, 0.999, 0.0309, -0.9282, -0.03589, 0.3702, -0.9204, -0.03751, 0.3891, -0.8341, -0.04604, 0.5498, -0.8341, -0.04604, 0.5498, -0.7733, -0.03797, 0.6329, -0.9282, -0.03589, 0.3702, -0.1191, -0.02861, 0.9925, -0.2785, -0.04085, 0.9596, 0.04835, 0.0776, 0.9958, 0.04835, 0.0776, 0.9958, 0.0897, -0.02951, 0.9955, 0.1252, -0.03016, 0.9917, -0.1191, -0.02861, 0.9925, 0.04835, 0.0776, 0.9958, 0.1252, -0.03016, 0.9917, -0.1191, -0.02861, 0.9925, 0.1252, -0.03016, 0.9917, -0.006932, -0.03115, 0.9995, -0.6316, 0.7751, 0.01978, -0.6316, 0.7751, 0.01978, -0.6316, 0.7751, 0.01978, -0.6316, 0.7751, 0.01978, -0.6316, 0.7751, 0.01978, -0.6316, 0.7751, 0.01978, 0.5993, 0.8, 0.02909, 0.6607, 0.7502, 0.02796, 0.5753, 0.814, 0.08065, 0.5753, 0.814, 0.08065, 0.5333, 0.8454, 0.03005, 0.5993, 0.8, 0.02909, 0.04835, 0.0776, 0.9958, -0.01563, 0.395, 0.9186, -0.01541, 0.3685, 0.9295, -0.01541, 0.3685, 0.9295, -0.01298, 0.2468, 0.969, 0.04835, 0.0776, 0.9958, -0.6953, 0.7098, 0.1126, -0.7915, 0.6094, 0.04591, -0.659, 0.7519, 0.01886, -0.659, 0.7519, 0.01886, -0.6006, 0.7993, 0.02075, -0.6953, 0.7098, 0.1126, 0.9996, 0.02888, 0.007831, 0.9996, 0.02886, 0.007828, 0.9728, 0.02118, 0.2309, 0.9728, 0.02118, 0.2309, 0.9728, 0.02121, 0.2308, 0.9996, 0.02888, 0.007831, -0.01563, 0.395, 0.9186, -0.006936, -0.03116, 0.9995, -0.006934, -0.03116, 0.9995, -0.006934, -0.03116, 0.9995, -0.01541, 0.3685, 0.9295, -0.01563, 0.395, 0.9186, -0.9989, -0.03059, 0.03484, -0.9989, -0.03059, 0.03484, -0.9995, -0.02928, -0.007842, -0.9995, -0.02928, -0.007842, -0.9995, -0.02928, -0.007844, -0.9989, -0.03059, 0.03484, -0.7323, -0.4699, 0.4929, -0.8265, -0.04271, 0.5612, -0.4706, -0.04171, 0.8813, -0.4706, -0.04171, 0.8813, -0.393, -0.4836, 0.7821, -0.7323, -0.4699, 0.4929, -0.393, -0.4836, 0.7821, -0.4706, -0.04171, 0.8813, 0.4584, -0.01346, 0.8886, 0.4584, -0.01346, 0.8886, 0.4093, -0.4592, 0.7884, -0.393, -0.4836, 0.7821, 0.4093, -0.4592, 0.7884, 0.4584, -0.01346, 0.8886, 0.8187, 0.007317, 0.5742, 0.8187, 0.007317, 0.5742, 0.7516, -0.4248, 0.5046, 0.4093, -0.4592, 0.7884, 0.7587, -0.3928, -0.5196, 0.8265, 0.04271, -0.5612, 0.4706, 0.04171, -0.8813, 0.4706, 0.04171, -0.8813, 0.4204, -0.4093, -0.8098, 0.7587, -0.3928, -0.5196, 0.4204, -0.4093, -0.8098, 0.4706, 0.04171, -0.8813, -0.4584, 0.01346, -0.8886, -0.4584, 0.01346, -0.8886, -0.3819, -0.4337, -0.8161, 0.4204, -0.4093, -0.8098, -0.3819, -0.4337, -0.8161, -0.4584, 0.01346, -0.8886, -0.8187, -0.007317, -0.5742, -0.8187, -0.007317, -0.5742, -0.7252, -0.438, -0.5313, -0.3819, -0.4337, -0.8161, -0.03062, 0.9991, 0.03093, -0.03062, 0.9991, 0.03093, -0.03062, 0.9991, 0.03093, -0.03062, 0.9991, 0.03093, -0.03062, 0.9991, 0.03093, -0.03062, 0.9991, 0.03093, -0.03062, 0.9991, 0.03093, -0.03062, 0.9991, 0.03093, -0.03062, 0.9991, 0.03093, -0.03062, 0.9991, 0.03093, -0.03062, 0.9991, 0.03093, -0.03062, 0.9991, 0.03093, -0.393, -0.4836, 0.7821, -0.4339, -0.3992, 0.8077, -0.7739, -0.3582, 0.5223, -0.7739, -0.3582, 0.5223, -0.7323, -0.4699, 0.4929, -0.393, -0.4836, 0.7821, -0.7252, -0.438, -0.5313, -0.7664, -0.3246, -0.5542, -0.4225, -0.3479, -0.837, -0.4225, -0.3479, -0.837, -0.3819, -0.4337, -0.8161, -0.7252, -0.438, -0.5313, -0.3819, -0.4337, -0.8161, -0.4225, -0.3479, -0.837, 0.4559, -0.3212, -0.83, 0.4559, -0.3212, -0.83, 0.4204, -0.4093, -0.8098, -0.3819, -0.4337, -0.8161, 0.4204, -0.4093, -0.8098, 0.4559, -0.3212, -0.83, 0.7934, -0.2772, -0.5419, 0.7934, -0.2772, -0.5419, 0.7587, -0.3928, -0.5196, 0.4204, -0.4093, -0.8098, 0.7516, -0.4248, 0.5046, 0.7859, -0.3108, 0.5346, 0.4445, -0.3725, 0.8147, 0.4445, -0.3725, 0.8147, 0.4093, -0.4592, 0.7884, 0.7516, -0.4248, 0.5046, 0.4093, -0.4592, 0.7884, 0.4445, -0.3725, 0.8147, -0.4339, -0.3992, 0.8077, -0.4339, -0.3992, 0.8077, -0.393, -0.4836, 0.7821, 0.4093, -0.4592, 0.7884, -0.4339, -0.3992, 0.8077, -0.4706, -0.04171, 0.8813, -0.8265, -0.04271, 0.5613, -0.8265, -0.04271, 0.5613, -0.7739, -0.3582, 0.5223, -0.4339, -0.3992, 0.8077, -0.7664, -0.3246, -0.5542, -0.8187, -0.007317, -0.5742, -0.4584, 0.01346, -0.8887, -0.4584, 0.01346, -0.8887, -0.4225, -0.3479, -0.837, -0.7664, -0.3246, -0.5542, -0.4225, -0.3479, -0.837, -0.4584, 0.01346, -0.8887, 0.4706, 0.04171, -0.8813, 0.4706, 0.04171, -0.8813, 0.4559, -0.3212, -0.83, -0.4225, -0.3479, -0.837, 0.4559, -0.3212, -0.83, 0.4706, 0.04171, -0.8813, 0.8265, 0.04271, -0.5613, 0.8265, 0.04271, -0.5613, 0.7934, -0.2772, -0.5419, 0.4559, -0.3212, -0.83, 0.7859, -0.3108, 0.5346, 0.8187, 0.007317, 0.5742, 0.4584, -0.01346, 0.8887, 0.4584, -0.01346, 0.8887, 0.4445, -0.3725, 0.8147, 0.7859, -0.3108, 0.5346, 0.4445, -0.3725, 0.8147, 0.4584, -0.01346, 0.8887, -0.4706, -0.04171, 0.8813, -0.4706, -0.04171, 0.8813, -0.4339, -0.3992, 0.8077, 0.4445, -0.3725, 0.8147, -0.6316, 0.7751, 0.01978, -0.6316, 0.7751, 0.01978, -0.6316, 0.7751, 0.01978, -0.6316, 0.7751, 0.01978, -0.6316, 0.7751, 0.01978, -0.6316, 0.7751, 0.01978, 0.3421, 0.9391, 0.03164, 0.3439, 0.9388, 0.01941, 0.3372, 0.9405, 0.04302, 0.3372, 0.9405, 0.04302, 0.3359, 0.9414, 0.03167, 0.3421, 0.9391, 0.03164, -0.9997, -0.02296, -0.007648, -0.965, -0.01397, -0.2618, -0.923, -0.01236, -0.3846, -0.9997, -0.02296, -0.007648, -0.923, -0.01236, -0.3846, -0.9149, -0.0128, -0.4034, -0.9997, -0.02296, -0.007648, -0.9149, -0.0128, -0.4034, -0.9997, -0.02265, -0.00764, 0.6451, -0.7638, -0.01933, 0.651, -0.7579, 0.04257, 0.3173, -0.9476, -0.03745, 0.3173, -0.9476, -0.03745, 0.3264, -0.9448, -0.02719, 0.6451, -0.7638, -0.01933, 0.3264, -0.9448, -0.02719, 0.3173, -0.9476, -0.03745, -0.02204, -0.9996, -0.01969, -0.02204, -0.9996, -0.01969, -0.02196, -0.9993, -0.0313, 0.3264, -0.9448, -0.02719, 0.9997, 0.0228, 0.007645, 0.9703, 0.03032, -0.2398, 0.9576, -0.2258, -0.1792, 0.9576, -0.2258, -0.1792, 0.9365, -0.3507, -0.004436, 0.9997, 0.0228, 0.007645, 0.9365, -0.3507, -0.004436, 0.9576, -0.2258, -0.1792, 0.9379, -0.347, -0.004309, 0.9379, -0.347, -0.004309, 0.9379, -0.347, -0.004309, 0.9365, -0.3507, -0.004436, 0.9379, -0.347, -0.004309, 0.9379, -0.347, -0.004309, 0.9995, 0.03082, 0.007893, 0.9995, 0.03082, 0.007893, 0.9995, 0.03082, 0.007893, 0.9379, -0.347, -0.004309, 0.542, -0.8401, -0.02242, 0.542, -0.8401, -0.02243, 0.542, -0.8401, -0.02243, 0.542, -0.8401, -0.02243, 0.542, -0.8401, -0.02242, 0.542, -0.8401, -0.02242, 0.2156, 0.03541, -0.9758, 0.2892, 0.03494, -0.9566, 0.7568, 0.03639, -0.6527, 0.7568, 0.03639, -0.6527, 0.7552, 0.0386, -0.6544, 0.2156, 0.03541, -0.9758, -0.0693, 0.02956, -0.9972, 0.2892, 0.03494, -0.9566, 0.2156, 0.03541, -0.9758, 0.2156, 0.03541, -0.9758, -0.06981, 0.02926, -0.9971, -0.0693, 0.02956, -0.9972, -0.4595, 0.01883, -0.888, -0.6756, 0.06159, -0.7347, -0.1053, 0.0333, -0.9939, -0.1053, 0.0333, -0.9939, -0.2652, 0.01911, -0.964, -0.4595, 0.01883, -0.888, 0.06211, 0.1394, -0.9883, 0.1035, 0.0325, -0.9941, 0.006932, 0.03115, -0.9995, 0.006932, 0.03115, -0.9995, 0.0003362, 0.3067, -0.9518, 0.06211, 0.1394, -0.9883, 0.651, -0.7579, 0.04257, 0.6664, -0.7443, 0.04328, 0.4394, -0.8962, -0.06204, 0.4394, -0.8962, -0.06204, 0.3173, -0.9476, -0.03745, 0.651, -0.7579, 0.04257, 0.3173, -0.9476, -0.03745, 0.4394, -0.8962, -0.06204, -0.02921, -0.9995, -0.01251, -0.02921, -0.9995, -0.01251, -0.02204, -0.9996, -0.01969, 0.3173, -0.9476, -0.03745, 0.9703, 0.03032, -0.2398, 0.7552, 0.0386, -0.6544, 0.7568, 0.03639, -0.6527, 0.7568, 0.03639, -0.6527, 0.9576, -0.2258, -0.1792, 0.9703, 0.03032, -0.2398, -0.03088, 0.999, 0.03101, -0.03101, 0.999, 0.03114, -0.03085, 0.999, 0.03097, -0.03085, 0.999, 0.03097, -0.03083, 0.999, 0.03094, -0.03088, 0.999, 0.03101, -0.03083, 0.999, 0.03094, -0.03085, 0.999, 0.03097, -0.03081, 0.9991, 0.03079, -0.03081, 0.9991, 0.03079, -0.03081, 0.9991, 0.03077, -0.03083, 0.999, 0.03094, -0.923, -0.01236, -0.3846, -0.7644, 0.001854, -0.6447, -0.8263, -0.01136, -0.5631, -0.8263, -0.01136, -0.5631, -0.9149, -0.0128, -0.4034, -0.923, -0.01236, -0.3846, -0.1053, 0.0333, -0.9939, 0.006931, 0.03115, -0.9995, 0.1389, 0.0316, -0.9898, 0.1389, 0.0316, -0.9898, 0.1035, 0.0325, -0.9941, 0.06211, 0.1394, -0.9883, -0.1053, 0.0333, -0.9939, 0.1389, 0.0316, -0.9898, 0.06211, 0.1394, -0.9883, -0.1053, 0.0333, -0.9939, 0.06211, 0.1394, -0.9883, -0.2652, 0.01911, -0.964, -0.6316, 0.7751, 0.01978, -0.6316, 0.7751, 0.01978, -0.6316, 0.7751, 0.01978, -0.6316, 0.7751, 0.01978, -0.6316, 0.7751, 0.01978, -0.6316, 0.7751, 0.01978, 0.5993, 0.8, 0.02909, 0.5333, 0.8454, 0.03005, 0.576, 0.8172, -0.02183, 0.576, 0.8172, -0.02183, 0.6607, 0.7502, 0.02796, 0.5993, 0.8, 0.02909, 0.06211, 0.1394, -0.9883, 0.0003362, 0.3067, -0.9518, -0.002684, 0.4256, -0.9049, -0.002684, 0.4256, -0.9049, -0.003067, 0.4514, -0.8923, 0.06211, 0.1394, -0.9883, -0.694, 0.7158, -0.07785, -0.6006, 0.7993, 0.02075, -0.659, 0.7519, 0.01886, -0.659, 0.7519, 0.01886, -0.7911, 0.6115, -0.01883, -0.694, 0.7158, -0.07785, 0.9996, 0.02888, 0.007831, 0.9759, 0.03512, -0.2155, 0.9758, 0.03509, -0.2156, 0.9758, 0.03509, -0.2156, 0.9996, 0.02886, 0.007828, 0.9996, 0.02888, 0.007831, -0.003067, 0.4514, -0.8923, -0.002684, 0.4256, -0.9049, 0.00693, 0.03114, -0.9995, 0.00693, 0.03114, -0.9995, 0.006928, 0.03114, -0.9995, -0.003067, 0.4514, -0.8923, -0.9983, -0.02793, -0.05052, -0.9995, -0.02928, -0.007844, -0.9995, -0.02928, -0.007842, -0.9995, -0.02928, -0.007842, -0.9983, -0.02793, -0.05051, -0.9983, -0.02793, -0.05052])] * 3)])

# ---- objects
ob_fire_sleet_scope = bpy.data.objects.new('Fire_sleet_scope', me_mesh_003)

# ---- transforms, parenting, visibility, modifiers, constraints
ob_fire_sleet_scope.location = (0.0, 0.0, 0.0)
ob_fire_sleet_scope.rotation_euler = (1.748e-07, 1.571, 0.0)
ob_fire_sleet_scope.color = (0.8, 0.8, 0.8, 1.0)
ob_fire_sleet_scope.lineart.crease_threshold = 0.0

# ---- collection membership
col_collection.objects.link(ob_fire_sleet_scope)

# ---- scene / render settings (as saved in the file)
scene.frame_start = 1; scene.frame_end = 250; scene.frame_set(1)
scene.render.engine = 'BLENDER_EEVEE_NEXT'
scene.cycles.use_denoising = False
scene.cycles.samples = 128
scene.cycles.sampling_pattern = 'TABULATED_SOBOL'
scene.cycles.use_adaptive_sampling = False
scene.cycles.use_light_tree = False
scene.view_settings.view_transform = 'Filmic'
bpy.context.view_layer.update()

# ---- added for rendering (the .blend has no active camera and no usable light): camera, sun
cam_auto = bpy.data.cameras.new('AutoCamera')
cam_auto.lens = 50.0
cam_auto.sensor_width = 36.0
cam_auto.clip_end = 1000.0
ob_auto_camera = bpy.data.objects.new('AutoCamera', cam_auto)
scene.collection.objects.link(ob_auto_camera)
ob_auto_camera.location = (0.736045, -0.95713, 0.591574)
ob_auto_camera.rotation_euler = (1.09748, -7.21219e-08, 0.694738)
scene.camera = ob_auto_camera
light_auto_sun = bpy.data.lights.new('AutoSun', 'SUN')
light_auto_sun.energy = 3.0
light_auto_sun.angle = 0.0523599
ob_auto_sun = bpy.data.objects.new('AutoSun', light_auto_sun)
scene.collection.objects.link(ob_auto_sun)
ob_auto_sun.rotation_euler = (0.872665, 0.174533, 0.523599)
bpy.context.view_layer.update()
